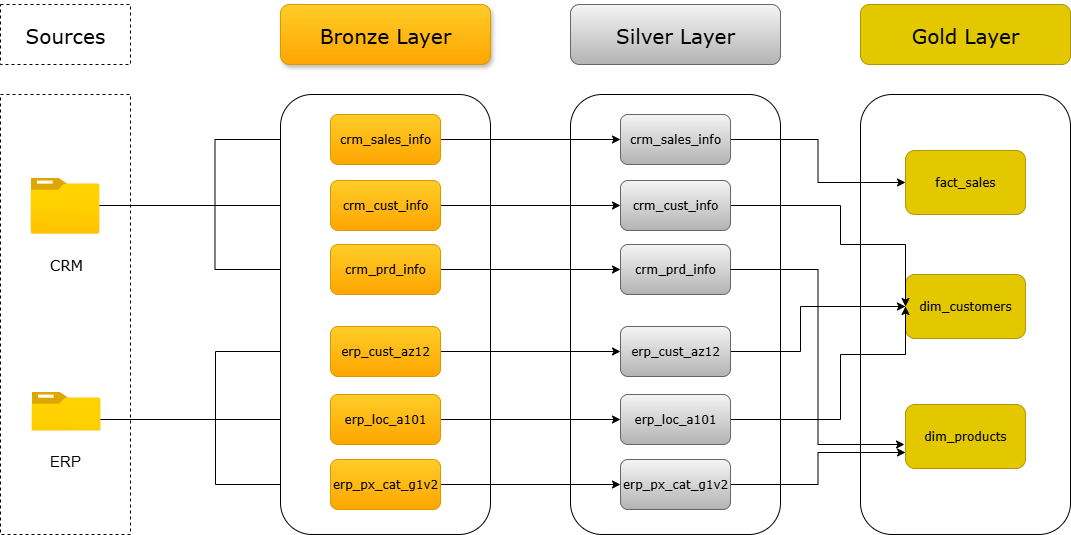

The diagram above was exported from draw.io. Its source (the exported page's mxGraphModel, read from the mxfile embedded in the PNG):
<mxGraphModel dx="1385" dy="755" grid="1" gridSize="10" guides="1" tooltips="1" connect="1" arrows="1" fold="1" page="1" pageScale="1" pageWidth="827" pageHeight="1169" math="0" shadow="0">
  <root>
    <mxCell id="0" />
    <mxCell id="1" parent="0" />
    <mxCell id="b0y2fmlTBo1njoA4b_WR-2" value="&lt;font style=&quot;font-size: 20px;&quot; face=&quot;Verdana&quot;&gt;Sources&lt;/font&gt;" style="rounded=0;whiteSpace=wrap;html=1;dashed=1;" vertex="1" parent="1">
      <mxGeometry x="70" y="80" width="130" height="60" as="geometry" />
    </mxCell>
    <mxCell id="b0y2fmlTBo1njoA4b_WR-3" value="" style="rounded=0;whiteSpace=wrap;html=1;dashed=1;" vertex="1" parent="1">
      <mxGeometry x="70" y="170" width="130" height="440" as="geometry" />
    </mxCell>
    <mxCell id="b0y2fmlTBo1njoA4b_WR-7" value="Silver Layer" style="rounded=1;whiteSpace=wrap;html=1;fillColor=#f5f5f5;gradientColor=#b3b3b3;strokeColor=#666666;fontFamily=Verdana;fontSize=20;" vertex="1" parent="1">
      <mxGeometry x="640" y="80" width="210" height="60" as="geometry" />
    </mxCell>
    <mxCell id="b0y2fmlTBo1njoA4b_WR-8" value="Gold Layer" style="rounded=1;whiteSpace=wrap;html=1;fillColor=#e3c800;strokeColor=#B09500;fontColor=#000000;fontFamily=Verdana;fontSize=20;" vertex="1" parent="1">
      <mxGeometry x="930" y="80" width="210" height="60" as="geometry" />
    </mxCell>
    <mxCell id="b0y2fmlTBo1njoA4b_WR-9" value="" style="rounded=1;whiteSpace=wrap;html=1;" vertex="1" parent="1">
      <mxGeometry x="930" y="170" width="210" height="440" as="geometry" />
    </mxCell>
    <mxCell id="b0y2fmlTBo1njoA4b_WR-10" value="" style="rounded=1;whiteSpace=wrap;html=1;fontFamily=Verdana;fontSize=12;" vertex="1" parent="1">
      <mxGeometry x="640" y="170" width="210" height="440" as="geometry" />
    </mxCell>
    <mxCell id="b0y2fmlTBo1njoA4b_WR-56" style="edgeStyle=orthogonalEdgeStyle;rounded=0;orthogonalLoop=1;jettySize=auto;html=1;entryX=0;entryY=0.5;entryDx=0;entryDy=0;strokeColor=light-dark(#000000,#F9F9F9);" edge="1" parent="1" source="b0y2fmlTBo1njoA4b_WR-11" target="b0y2fmlTBo1njoA4b_WR-44">
      <mxGeometry relative="1" as="geometry" />
    </mxCell>
    <mxCell id="b0y2fmlTBo1njoA4b_WR-57" style="edgeStyle=orthogonalEdgeStyle;rounded=0;orthogonalLoop=1;jettySize=auto;html=1;strokeColor=light-dark(#000000,#F9F9F9);" edge="1" parent="1" source="b0y2fmlTBo1njoA4b_WR-11" target="b0y2fmlTBo1njoA4b_WR-49">
      <mxGeometry relative="1" as="geometry" />
    </mxCell>
    <mxCell id="b0y2fmlTBo1njoA4b_WR-58" style="edgeStyle=orthogonalEdgeStyle;rounded=0;orthogonalLoop=1;jettySize=auto;html=1;entryX=0;entryY=0.5;entryDx=0;entryDy=0;strokeColor=light-dark(#000000,#F9F9F9);" edge="1" parent="1" source="b0y2fmlTBo1njoA4b_WR-11" target="b0y2fmlTBo1njoA4b_WR-48">
      <mxGeometry relative="1" as="geometry" />
    </mxCell>
    <mxCell id="b0y2fmlTBo1njoA4b_WR-11" value="" style="image;aspect=fixed;html=1;points=[];align=center;fontSize=12;image=img/lib/azure2/general/Folder_Blank.svg;" vertex="1" parent="1">
      <mxGeometry x="100" y="253" width="69" height="56.00000000000001" as="geometry" />
    </mxCell>
    <mxCell id="b0y2fmlTBo1njoA4b_WR-59" style="edgeStyle=orthogonalEdgeStyle;rounded=0;orthogonalLoop=1;jettySize=auto;html=1;" edge="1" parent="1" source="b0y2fmlTBo1njoA4b_WR-12" target="b0y2fmlTBo1njoA4b_WR-47">
      <mxGeometry relative="1" as="geometry" />
    </mxCell>
    <mxCell id="b0y2fmlTBo1njoA4b_WR-60" style="edgeStyle=orthogonalEdgeStyle;rounded=0;orthogonalLoop=1;jettySize=auto;html=1;strokeColor=light-dark(#000000,#F9F9F9);" edge="1" parent="1" source="b0y2fmlTBo1njoA4b_WR-12" target="b0y2fmlTBo1njoA4b_WR-46">
      <mxGeometry relative="1" as="geometry" />
    </mxCell>
    <mxCell id="b0y2fmlTBo1njoA4b_WR-61" style="edgeStyle=orthogonalEdgeStyle;rounded=0;orthogonalLoop=1;jettySize=auto;html=1;entryX=0;entryY=0.5;entryDx=0;entryDy=0;strokeColor=light-dark(#000000,#F9F9F9);" edge="1" parent="1" source="b0y2fmlTBo1njoA4b_WR-12" target="b0y2fmlTBo1njoA4b_WR-47">
      <mxGeometry relative="1" as="geometry" />
    </mxCell>
    <mxCell id="b0y2fmlTBo1njoA4b_WR-62" style="edgeStyle=orthogonalEdgeStyle;rounded=0;orthogonalLoop=1;jettySize=auto;html=1;entryX=0;entryY=0.5;entryDx=0;entryDy=0;strokeColor=light-dark(#000000,#F9F9F9);" edge="1" parent="1" source="b0y2fmlTBo1njoA4b_WR-12" target="b0y2fmlTBo1njoA4b_WR-45">
      <mxGeometry relative="1" as="geometry" />
    </mxCell>
    <mxCell id="b0y2fmlTBo1njoA4b_WR-12" value="" style="image;aspect=fixed;html=1;points=[];align=center;fontSize=12;image=img/lib/azure2/general/Folder_Blank.svg;" vertex="1" parent="1">
      <mxGeometry x="101" y="467" width="69" height="56.00000000000001" as="geometry" />
    </mxCell>
    <mxCell id="b0y2fmlTBo1njoA4b_WR-25" value="fact_sales" style="rounded=1;whiteSpace=wrap;html=1;fillColor=#e3c800;strokeColor=#B09500;fontColor=#000000;fontFamily=Verdana;fontSize=12;" vertex="1" parent="1">
      <mxGeometry x="975" y="226" width="120" height="64" as="geometry" />
    </mxCell>
    <mxCell id="b0y2fmlTBo1njoA4b_WR-31" value="&lt;font style=&quot;font-size: 15px;&quot; face=&quot;Verdana&quot;&gt;CRM&lt;/font&gt;" style="rounded=0;whiteSpace=wrap;html=1;strokeColor=none;" vertex="1" parent="1">
      <mxGeometry x="75.5" y="310" width="120" height="60" as="geometry" />
    </mxCell>
    <mxCell id="b0y2fmlTBo1njoA4b_WR-32" value="&lt;font style=&quot;font-size: 15px;&quot;&gt;ERP&lt;/font&gt;" style="rounded=0;whiteSpace=wrap;html=1;strokeColor=none;" vertex="1" parent="1">
      <mxGeometry x="75" y="506" width="120" height="60" as="geometry" />
    </mxCell>
    <mxCell id="b0y2fmlTBo1njoA4b_WR-33" value="dim_customers" style="rounded=1;whiteSpace=wrap;html=1;fillColor=#e3c800;strokeColor=#B09500;fontColor=#000000;fontFamily=Verdana;fontSize=12;" vertex="1" parent="1">
      <mxGeometry x="975" y="350" width="120" height="64" as="geometry" />
    </mxCell>
    <mxCell id="b0y2fmlTBo1njoA4b_WR-34" value="dim_products" style="rounded=1;whiteSpace=wrap;html=1;fillColor=#e3c800;strokeColor=#B09500;fontColor=#000000;fontFamily=Verdana;fontSize=12;" vertex="1" parent="1">
      <mxGeometry x="975" y="480" width="120" height="64" as="geometry" />
    </mxCell>
    <mxCell id="b0y2fmlTBo1njoA4b_WR-42" value="Bronze Layer" style="rounded=1;whiteSpace=wrap;html=1;fillColor=#ffcd28;gradientColor=#ffa500;strokeColor=#d79b00;shadow=1;fontFamily=Verdana;fontSize=20;" vertex="1" parent="1">
      <mxGeometry x="350" y="80" width="210" height="60" as="geometry" />
    </mxCell>
    <mxCell id="b0y2fmlTBo1njoA4b_WR-43" value="" style="rounded=1;whiteSpace=wrap;html=1;" vertex="1" parent="1">
      <mxGeometry x="350" y="170" width="210" height="440" as="geometry" />
    </mxCell>
    <mxCell id="b0y2fmlTBo1njoA4b_WR-63" style="edgeStyle=orthogonalEdgeStyle;rounded=0;orthogonalLoop=1;jettySize=auto;html=1;strokeColor=light-dark(#000000,#F9F9F9);" edge="1" parent="1" source="b0y2fmlTBo1njoA4b_WR-44" target="b0y2fmlTBo1njoA4b_WR-50">
      <mxGeometry relative="1" as="geometry" />
    </mxCell>
    <mxCell id="b0y2fmlTBo1njoA4b_WR-44" value="crm_sales_info" style="rounded=1;whiteSpace=wrap;html=1;fillColor=#ffcd28;gradientColor=#ffa500;strokeColor=#d79b00;fontFamily=Verdana;fontSize=12;" vertex="1" parent="1">
      <mxGeometry x="400" y="190" width="110" height="50" as="geometry" />
    </mxCell>
    <mxCell id="b0y2fmlTBo1njoA4b_WR-68" style="edgeStyle=orthogonalEdgeStyle;rounded=0;orthogonalLoop=1;jettySize=auto;html=1;entryX=0;entryY=0.5;entryDx=0;entryDy=0;strokeColor=light-dark(#000000,#F9F9F9);" edge="1" parent="1" source="b0y2fmlTBo1njoA4b_WR-45" target="b0y2fmlTBo1njoA4b_WR-51">
      <mxGeometry relative="1" as="geometry" />
    </mxCell>
    <mxCell id="b0y2fmlTBo1njoA4b_WR-45" value="erp_px_cat_g1v2" style="rounded=1;whiteSpace=wrap;html=1;fillColor=#ffcd28;gradientColor=#ffa500;strokeColor=#d79b00;fontFamily=Verdana;fontSize=12;" vertex="1" parent="1">
      <mxGeometry x="400" y="535" width="110" height="50" as="geometry" />
    </mxCell>
    <mxCell id="b0y2fmlTBo1njoA4b_WR-67" style="edgeStyle=orthogonalEdgeStyle;rounded=0;orthogonalLoop=1;jettySize=auto;html=1;strokeColor=light-dark(#000000,#F9F9F9);" edge="1" parent="1" source="b0y2fmlTBo1njoA4b_WR-46" target="b0y2fmlTBo1njoA4b_WR-52">
      <mxGeometry relative="1" as="geometry" />
    </mxCell>
    <mxCell id="b0y2fmlTBo1njoA4b_WR-46" value="erp_loc_a101" style="rounded=1;whiteSpace=wrap;html=1;fillColor=#ffcd28;gradientColor=#ffa500;strokeColor=#d79b00;fontFamily=Verdana;fontSize=12;" vertex="1" parent="1">
      <mxGeometry x="400" y="470" width="110" height="50" as="geometry" />
    </mxCell>
    <mxCell id="b0y2fmlTBo1njoA4b_WR-66" style="edgeStyle=orthogonalEdgeStyle;rounded=0;orthogonalLoop=1;jettySize=auto;html=1;entryX=0;entryY=0.5;entryDx=0;entryDy=0;strokeColor=light-dark(#000000,#F9F9F9);" edge="1" parent="1" source="b0y2fmlTBo1njoA4b_WR-47" target="b0y2fmlTBo1njoA4b_WR-53">
      <mxGeometry relative="1" as="geometry" />
    </mxCell>
    <mxCell id="b0y2fmlTBo1njoA4b_WR-47" value="erp_cust_az12" style="rounded=1;whiteSpace=wrap;html=1;fillColor=#ffcd28;gradientColor=#ffa500;strokeColor=#d79b00;fontFamily=Verdana;fontSize=12;" vertex="1" parent="1">
      <mxGeometry x="400" y="402" width="110" height="50" as="geometry" />
    </mxCell>
    <mxCell id="b0y2fmlTBo1njoA4b_WR-65" style="edgeStyle=orthogonalEdgeStyle;rounded=0;orthogonalLoop=1;jettySize=auto;html=1;strokeColor=light-dark(#000000,#F9F9F9);" edge="1" parent="1" source="b0y2fmlTBo1njoA4b_WR-48" target="b0y2fmlTBo1njoA4b_WR-54">
      <mxGeometry relative="1" as="geometry" />
    </mxCell>
    <mxCell id="b0y2fmlTBo1njoA4b_WR-48" value="crm_prd_info" style="rounded=1;whiteSpace=wrap;html=1;fillColor=#ffcd28;gradientColor=#ffa500;strokeColor=#d79b00;fontFamily=Verdana;fontSize=12;" vertex="1" parent="1">
      <mxGeometry x="400" y="320" width="110" height="50" as="geometry" />
    </mxCell>
    <mxCell id="b0y2fmlTBo1njoA4b_WR-64" style="edgeStyle=orthogonalEdgeStyle;rounded=0;orthogonalLoop=1;jettySize=auto;html=1;strokeColor=light-dark(#000000,#F9F9F9);" edge="1" parent="1" source="b0y2fmlTBo1njoA4b_WR-49" target="b0y2fmlTBo1njoA4b_WR-55">
      <mxGeometry relative="1" as="geometry" />
    </mxCell>
    <mxCell id="b0y2fmlTBo1njoA4b_WR-49" value="crm_cust_info" style="rounded=1;whiteSpace=wrap;html=1;fillColor=#ffcd28;gradientColor=#ffa500;strokeColor=#d79b00;fontFamily=Verdana;fontSize=12;" vertex="1" parent="1">
      <mxGeometry x="400" y="256" width="110" height="50" as="geometry" />
    </mxCell>
    <mxCell id="b0y2fmlTBo1njoA4b_WR-69" style="edgeStyle=orthogonalEdgeStyle;rounded=0;orthogonalLoop=1;jettySize=auto;html=1;entryX=0;entryY=0.5;entryDx=0;entryDy=0;strokeColor=light-dark(#000000,#F9F9F9);" edge="1" parent="1" source="b0y2fmlTBo1njoA4b_WR-50" target="b0y2fmlTBo1njoA4b_WR-25">
      <mxGeometry relative="1" as="geometry" />
    </mxCell>
    <mxCell id="b0y2fmlTBo1njoA4b_WR-50" value="crm_sales_info" style="rounded=1;whiteSpace=wrap;html=1;fillColor=#f5f5f5;gradientColor=#b3b3b3;strokeColor=#666666;fontFamily=Verdana;fontSize=12;" vertex="1" parent="1">
      <mxGeometry x="690" y="190" width="110" height="50" as="geometry" />
    </mxCell>
    <mxCell id="b0y2fmlTBo1njoA4b_WR-74" style="edgeStyle=orthogonalEdgeStyle;rounded=0;orthogonalLoop=1;jettySize=auto;html=1;entryX=0;entryY=0.75;entryDx=0;entryDy=0;strokeColor=light-dark(#000000,#F9F9F9);" edge="1" parent="1" source="b0y2fmlTBo1njoA4b_WR-51" target="b0y2fmlTBo1njoA4b_WR-34">
      <mxGeometry relative="1" as="geometry" />
    </mxCell>
    <mxCell id="b0y2fmlTBo1njoA4b_WR-51" value="erp_px_cat_g1v2" style="rounded=1;whiteSpace=wrap;html=1;fillColor=#f5f5f5;gradientColor=#b3b3b3;strokeColor=#666666;fontFamily=Verdana;fontSize=12;" vertex="1" parent="1">
      <mxGeometry x="690" y="535" width="110" height="50" as="geometry" />
    </mxCell>
    <mxCell id="b0y2fmlTBo1njoA4b_WR-73" style="edgeStyle=orthogonalEdgeStyle;rounded=0;orthogonalLoop=1;jettySize=auto;html=1;entryX=0;entryY=0.5;entryDx=0;entryDy=0;strokeColor=light-dark(#000000,#F9F9F9);" edge="1" parent="1" source="b0y2fmlTBo1njoA4b_WR-52" target="b0y2fmlTBo1njoA4b_WR-33">
      <mxGeometry relative="1" as="geometry">
        <Array as="points">
          <mxPoint x="910" y="495" />
          <mxPoint x="910" y="430" />
          <mxPoint x="975" y="430" />
        </Array>
      </mxGeometry>
    </mxCell>
    <mxCell id="b0y2fmlTBo1njoA4b_WR-52" value="erp_loc_a101" style="rounded=1;whiteSpace=wrap;html=1;fillColor=#f5f5f5;gradientColor=#b3b3b3;strokeColor=#666666;fontFamily=Verdana;fontSize=12;" vertex="1" parent="1">
      <mxGeometry x="690" y="470" width="110" height="50" as="geometry" />
    </mxCell>
    <mxCell id="b0y2fmlTBo1njoA4b_WR-72" style="edgeStyle=orthogonalEdgeStyle;rounded=0;orthogonalLoop=1;jettySize=auto;html=1;strokeColor=light-dark(#000000,#F9F9F9);" edge="1" parent="1" source="b0y2fmlTBo1njoA4b_WR-53" target="b0y2fmlTBo1njoA4b_WR-33">
      <mxGeometry relative="1" as="geometry">
        <Array as="points">
          <mxPoint x="870" y="427" />
          <mxPoint x="870" y="382" />
        </Array>
      </mxGeometry>
    </mxCell>
    <mxCell id="b0y2fmlTBo1njoA4b_WR-53" value="erp_cust_az12" style="rounded=1;whiteSpace=wrap;html=1;fillColor=#f5f5f5;gradientColor=#b3b3b3;strokeColor=#666666;fontFamily=Verdana;fontSize=12;" vertex="1" parent="1">
      <mxGeometry x="690" y="402" width="110" height="50" as="geometry" />
    </mxCell>
    <mxCell id="b0y2fmlTBo1njoA4b_WR-54" value="crm_prd_info" style="rounded=1;whiteSpace=wrap;html=1;fillColor=#f5f5f5;gradientColor=#b3b3b3;strokeColor=#666666;fontFamily=Verdana;fontSize=12;" vertex="1" parent="1">
      <mxGeometry x="690" y="320" width="110" height="50" as="geometry" />
    </mxCell>
    <mxCell id="b0y2fmlTBo1njoA4b_WR-70" style="edgeStyle=orthogonalEdgeStyle;rounded=0;orthogonalLoop=1;jettySize=auto;html=1;entryX=0;entryY=0.5;entryDx=0;entryDy=0;strokeColor=light-dark(#000000,#F9F9F9);" edge="1" parent="1" source="b0y2fmlTBo1njoA4b_WR-55" target="b0y2fmlTBo1njoA4b_WR-33">
      <mxGeometry relative="1" as="geometry">
        <Array as="points">
          <mxPoint x="910" y="281" />
          <mxPoint x="910" y="320" />
          <mxPoint x="975" y="320" />
        </Array>
      </mxGeometry>
    </mxCell>
    <mxCell id="b0y2fmlTBo1njoA4b_WR-55" value="crm_cust_info" style="rounded=1;whiteSpace=wrap;html=1;fillColor=#f5f5f5;gradientColor=#b3b3b3;strokeColor=#666666;fontFamily=Verdana;fontSize=12;" vertex="1" parent="1">
      <mxGeometry x="690" y="256" width="110" height="50" as="geometry" />
    </mxCell>
    <mxCell id="b0y2fmlTBo1njoA4b_WR-71" style="edgeStyle=orthogonalEdgeStyle;rounded=0;orthogonalLoop=1;jettySize=auto;html=1;entryX=-0.008;entryY=0.625;entryDx=0;entryDy=0;entryPerimeter=0;strokeColor=light-dark(#000000,#F9F9F9);" edge="1" parent="1" source="b0y2fmlTBo1njoA4b_WR-54" target="b0y2fmlTBo1njoA4b_WR-34">
      <mxGeometry relative="1" as="geometry" />
    </mxCell>
  </root>
</mxGraphModel>